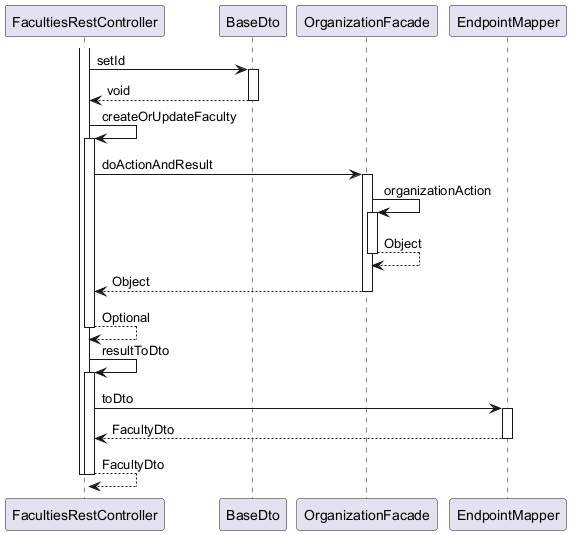

The diagram above was rendered by PlantUML. Its source (embedded in the PNG):
@startuml

participant FacultiesRestController
participant BaseDto
participant OrganizationFacade
participant EndpointMapper

activate FacultiesRestController
	FacultiesRestController -> BaseDto : setId
	activate BaseDto
		BaseDto --> FacultiesRestController : void
	deactivate BaseDto
	FacultiesRestController -> FacultiesRestController : createOrUpdateFaculty
	activate FacultiesRestController
		FacultiesRestController -> OrganizationFacade : doActionAndResult
		activate OrganizationFacade
			OrganizationFacade -> OrganizationFacade : organizationAction
			activate OrganizationFacade
				OrganizationFacade --> OrganizationFacade : Object
			deactivate OrganizationFacade
			OrganizationFacade --> FacultiesRestController : Object
		deactivate OrganizationFacade
		FacultiesRestController --> FacultiesRestController : Optional
	deactivate FacultiesRestController
	FacultiesRestController -> FacultiesRestController : resultToDto
	activate FacultiesRestController
		FacultiesRestController -> EndpointMapper : toDto
		activate EndpointMapper
			EndpointMapper --> FacultiesRestController : FacultyDto
		deactivate EndpointMapper
		FacultiesRestController --> FacultiesRestController : FacultyDto
	deactivate FacultiesRestController
deactivate FacultiesRestController

@enduml